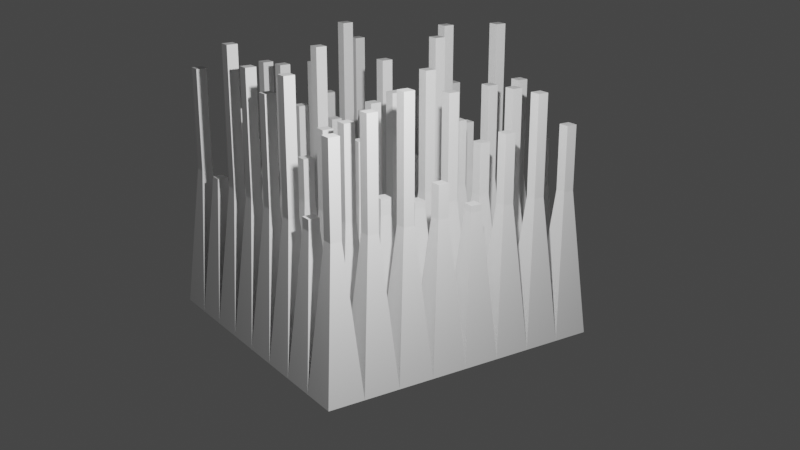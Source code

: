 # Source: task6.blend  (saved by Blender 3.3.6; exported with 4.5.12 LTS)
import bpy
from mathutils import Matrix  # noqa: F401  (used for matrix-valued properties, if any)

bpy.ops.wm.read_factory_settings(use_empty=True)
scene = bpy.context.scene
scene.name = 'Scene'

# ---- collections
col_collection = bpy.data.collections.new('Collection'); scene.collection.children.link(col_collection)

# ---- node groups
ng_geometry_nodes = bpy.data.node_groups.new('Geometry Nodes', 'GeometryNodeTree')
_s = ng_geometry_nodes.interface.new_socket(name='Geometry', in_out='OUTPUT', socket_type='NodeSocketGeometry')
_s = ng_geometry_nodes.interface.new_socket(name='Geometry', in_out='INPUT', socket_type='NodeSocketGeometry')
ng_geometry_nodes.is_modifier = True
_N = ng_geometry_nodes.nodes; _L = ng_geometry_nodes.links
n0 = _N.new('NodeGroupInput'); n0.name = 'Group Input'; n0.location = (-873, 41)
n1 = _N.new('GeometryNodeSubdivideMesh'); n1.name = 'Subdivide Mesh'; n1.location = (-629, 43)
n1.inputs[1].default_value = 3
n2 = _N.new('GeometryNodeExtrudeMesh'); n2.name = 'Extrude Mesh'; n2.location = (-285, 63)
n3 = _N.new('NodeGroupOutput'); n3.name = 'Group Output'; n3.location = (829, 88)
n4 = _N.new('GeometryNodeScaleElements'); n4.name = 'Scale Elements.001'; n4.location = (595, 115)
n4.inputs[2].default_value = 1.8
n5 = _N.new('GeometryNodeScaleElements'); n5.name = 'Scale Elements'; n5.location = (96, 160)
n5.inputs[2].default_value = 0.3
n6 = _N.new('FunctionNodeRandomValue'); n6.name = 'Random Value'; n6.location = (-789, -192)
n6.inputs[8].default_value = 2
n7 = _N.new('GeometryNodeExtrudeMesh'); n7.name = 'Extrude Mesh.001'; n7.location = (346, 101)
n7.inputs[4].default_value = False
_L.new(n0.outputs[0], n1.inputs[0])
_L.new(n1.outputs[0], n2.inputs[0])
_L.new(n2.outputs[0], n5.inputs[0])
_L.new(n2.outputs[1], n5.inputs[1])
_L.new(n4.outputs[0], n3.inputs[0])
_L.new(n5.outputs[0], n7.inputs[0])
_L.new(n7.outputs[0], n4.inputs[0])
_L.new(n6.outputs[1], n2.inputs[1])
_L.new(n6.outputs[1], n7.inputs[3])
_L.new(n2.outputs[1], n7.inputs[1])
n3.is_active_output = True

# ---- world
world_world = bpy.data.worlds.new('World'); scene.world = world_world
world_world.use_nodes = True; world_world.node_tree.nodes.clear()
_N = world_world.node_tree.nodes; _L = world_world.node_tree.links
n0 = _N.new('ShaderNodeOutputWorld'); n0.name = 'World Output'; n0.location = (300, 300)
n1 = _N.new('ShaderNodeBackground'); n1.name = 'Background'; n1.location = (10, 300)
n1.inputs[0].default_value = (0.05088, 0.05088, 0.05088, 1.0)
_L.new(n1.outputs[0], n0.inputs[0])
n0.is_active_output = True
world_world.color = (0.05088, 0.05088, 0.05088)
world_world.use_sun_shadow = False
world_world.sun_shadow_jitter_overblur = 0.0

# ---- cameras
cam_camera = bpy.data.cameras.new('Camera')
cam_camera.clip_end = 100.0
cam_camera.ortho_scale = 7.314

# ---- lights
light_light = bpy.data.lights.new('Light', 'POINT')
light_light.transmission_factor = 0.0
light_light.energy = 1000.0
light_light.shadow_soft_size = 0.1
light_light.shadow_maximum_resolution = 0.006
light_light.use_absolute_resolution = True

# ---- meshes
me_plane = bpy.data.meshes.new('Plane')
me_plane.from_pydata([(-1.0, -1.0, 0.0), (1.0, -1.0, 0.0), (-1.0, 1.0, 0.0), (1.0, 1.0, 0.0)], [], [(0, 1, 3, 2)])
_uv = me_plane.uv_layers.new(name='UVMap')
_uv.uv.foreach_set('vector', [0.0, 0.0, 1.0, 0.0, 1.0, 1.0, 0.0, 1.0])
me_plane.update()

# ---- objects
ob_light = bpy.data.objects.new('Light', light_light)
ob_camera = bpy.data.objects.new('Camera', cam_camera)
ob_plane = bpy.data.objects.new('Plane', me_plane)

# ---- transforms, parenting, visibility, modifiers, constraints
ob_light.location = (4.076, -1.833, 3.886)
ob_light.rotation_euler = (0.6503, 0.05522, 1.866)
ob_light.lock_rotations_4d = False
ob_light.empty_display_type = 'ARROWS'
ob_light.color = (0.0, 0.0, 0.0, 0.0)
ob_light.lineart.crease_threshold = 0.0
ob_camera.location = (10.88, -6.926, 4.958)
ob_camera.rotation_euler = (1.235, 0.0, 0.9846)
ob_camera.lock_rotations_4d = False
ob_camera.empty_display_type = 'ARROWS'
ob_camera.color = (0.0, 0.0, 0.0, 0.0)
ob_camera.display_type = 'WIRE'
ob_camera.lineart.crease_threshold = 0.0
ob_plane.location = (0.0, 0.0, 0.0)
_m = ob_plane.modifiers.new('GeometryNodes', 'NODES')
_m.node_group = ng_geometry_nodes

# ---- collection membership
col_collection.objects.link(ob_light)
col_collection.objects.link(ob_camera)
col_collection.objects.link(ob_plane)

# ---- scene / render settings (as saved in the file)
scene.camera = ob_camera
scene.frame_start = 1; scene.frame_end = 250; scene.frame_set(1)
scene.render.engine = 'BLENDER_EEVEE_NEXT'
scene.cycles.sampling_pattern = 'TABULATED_SOBOL'
scene.cycles.use_light_tree = False
scene.view_settings.view_transform = 'Filmic'
bpy.context.view_layer.update()
